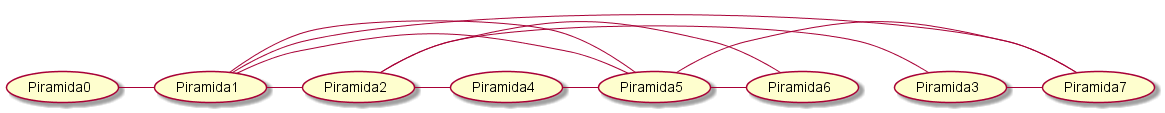

The diagram above was rendered by PlantUML. Its source (embedded in the PNG):
@startuml
(Piramida0) - (Piramida1)
(Piramida1) - (Piramida2)
(Piramida1) - (Piramida5)
(Piramida1) - (Piramida7)
(Piramida2) - (Piramida3)
(Piramida2) - (Piramida4)
(Piramida3) - (Piramida7)
(Piramida4) - (Piramida5)
(Piramida5) - (Piramida7)
(Piramida5) - (Piramida6)
(Piramida5) - (Piramida1)
(Piramida6) - (Piramida2)
@enduml